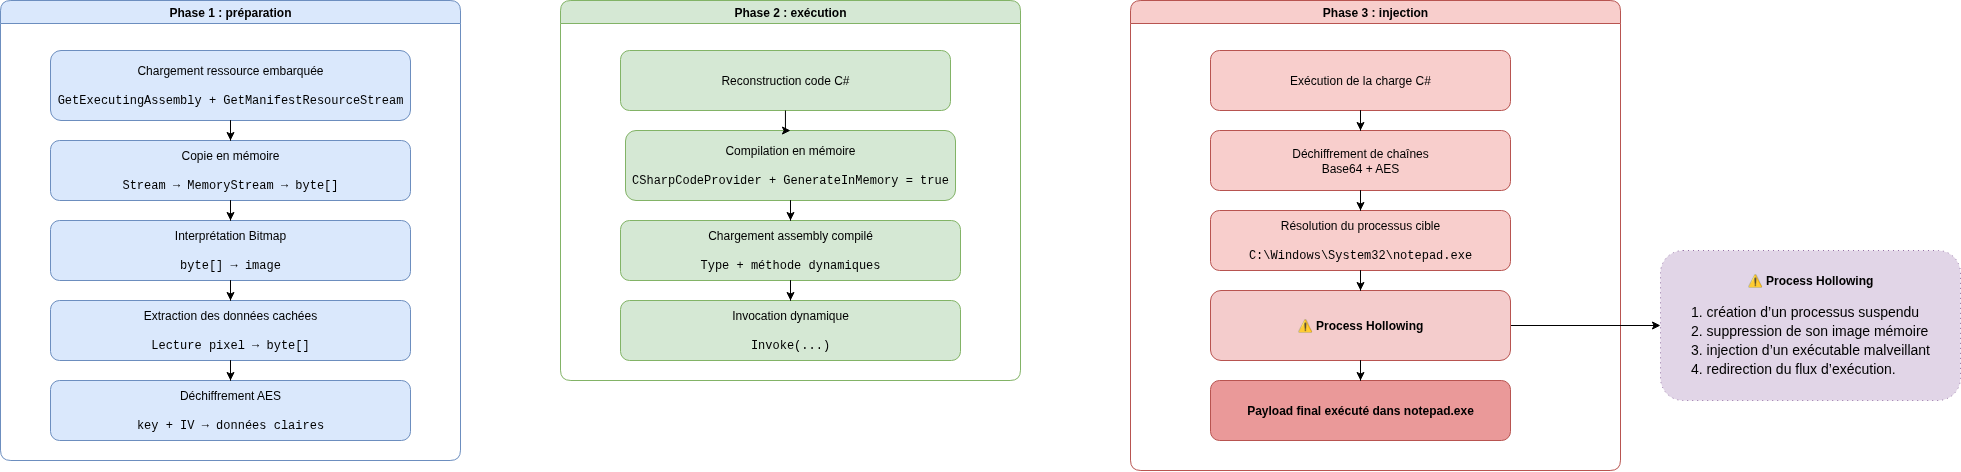

The diagram above was exported from draw.io. Its source (the exported page's mxGraphModel, read from the mxfile embedded in the PNG):
<mxGraphModel dx="1678" dy="1125" grid="1" gridSize="10" guides="1" tooltips="1" connect="1" arrows="1" fold="1" page="1" pageScale="1" pageWidth="827" pageHeight="1169" math="0" shadow="0">
  <root>
    <mxCell id="0" />
    <mxCell id="1" parent="0" />
    <mxCell id="nXt1s3wHksdzEtP6TdvB-36" value="Phase 1 : préparation" style="swimlane;rounded=1;whiteSpace=wrap;html=1;fillColor=#dae8fc;strokeColor=#6c8ebf;fontStyle=1;" vertex="1" parent="1">
      <mxGeometry x="510" y="1140" width="460" height="460" as="geometry" />
    </mxCell>
    <mxCell id="nXt1s3wHksdzEtP6TdvB-43" value="Chargement ressource embarquée&lt;div&gt;&lt;br&gt;&lt;font face=&quot;Courier New&quot;&gt;GetExecutingAssembly + GetManifestResourceStream&lt;/font&gt;&lt;/div&gt;" style="rounded=1;whiteSpace=wrap;html=1;fillColor=#dae8fc;strokeColor=#6c8ebf;" vertex="1" parent="nXt1s3wHksdzEtP6TdvB-36">
      <mxGeometry x="50" y="50" width="360" height="70" as="geometry" />
    </mxCell>
    <mxCell id="nXt1s3wHksdzEtP6TdvB-44" value="Copie en mémoire&lt;div&gt;&lt;br&gt;&lt;font face=&quot;Courier New&quot;&gt;Stream → MemoryStream → byte[]&lt;/font&gt;&lt;/div&gt;" style="rounded=1;whiteSpace=wrap;html=1;fillColor=#dae8fc;strokeColor=#6c8ebf;" vertex="1" parent="nXt1s3wHksdzEtP6TdvB-36">
      <mxGeometry x="50" y="140" width="360" height="60" as="geometry" />
    </mxCell>
    <mxCell id="nXt1s3wHksdzEtP6TdvB-45" value="Interprétation Bitmap&lt;div&gt;&lt;br&gt;&lt;font face=&quot;Courier New&quot;&gt;byte[] → image&lt;/font&gt;&lt;/div&gt;" style="rounded=1;whiteSpace=wrap;html=1;fillColor=#dae8fc;strokeColor=#6c8ebf;" vertex="1" parent="nXt1s3wHksdzEtP6TdvB-36">
      <mxGeometry x="50" y="220" width="360" height="60" as="geometry" />
    </mxCell>
    <mxCell id="nXt1s3wHksdzEtP6TdvB-46" value="Extraction des données cachée&lt;span style=&quot;background-color: transparent; color: light-dark(rgb(0, 0, 0), rgb(255, 255, 255));&quot;&gt;s&lt;/span&gt;&lt;div&gt;&lt;br&gt;&lt;div&gt;&lt;font face=&quot;Courier New&quot;&gt;Lecture pixel → byte[]&lt;/font&gt;&lt;/div&gt;&lt;/div&gt;" style="rounded=1;whiteSpace=wrap;html=1;fillColor=#dae8fc;strokeColor=#6c8ebf;" vertex="1" parent="nXt1s3wHksdzEtP6TdvB-36">
      <mxGeometry x="50" y="300" width="360" height="60" as="geometry" />
    </mxCell>
    <mxCell id="nXt1s3wHksdzEtP6TdvB-47" value="Déchiffrement AES&lt;div&gt;&lt;br&gt;&lt;font face=&quot;Courier New&quot;&gt;key + IV → données claires&lt;/font&gt;&lt;/div&gt;" style="rounded=1;whiteSpace=wrap;html=1;fillColor=#dae8fc;strokeColor=#6c8ebf;" vertex="1" parent="nXt1s3wHksdzEtP6TdvB-36">
      <mxGeometry x="50" y="380" width="360" height="60" as="geometry" />
    </mxCell>
    <mxCell id="nXt1s3wHksdzEtP6TdvB-61" style="edgeStyle=orthogonalEdgeStyle;rounded=0;orthogonalLoop=1;jettySize=auto;html=1;endArrow=classic;" edge="1" parent="nXt1s3wHksdzEtP6TdvB-36" source="nXt1s3wHksdzEtP6TdvB-43" target="nXt1s3wHksdzEtP6TdvB-44">
      <mxGeometry relative="1" as="geometry" />
    </mxCell>
    <mxCell id="nXt1s3wHksdzEtP6TdvB-62" style="edgeStyle=orthogonalEdgeStyle;rounded=0;orthogonalLoop=1;jettySize=auto;html=1;endArrow=classic;" edge="1" parent="nXt1s3wHksdzEtP6TdvB-36" source="nXt1s3wHksdzEtP6TdvB-44" target="nXt1s3wHksdzEtP6TdvB-45">
      <mxGeometry relative="1" as="geometry" />
    </mxCell>
    <mxCell id="nXt1s3wHksdzEtP6TdvB-63" style="edgeStyle=orthogonalEdgeStyle;rounded=0;orthogonalLoop=1;jettySize=auto;html=1;endArrow=classic;" edge="1" parent="nXt1s3wHksdzEtP6TdvB-36" source="nXt1s3wHksdzEtP6TdvB-45" target="nXt1s3wHksdzEtP6TdvB-46">
      <mxGeometry relative="1" as="geometry" />
    </mxCell>
    <mxCell id="nXt1s3wHksdzEtP6TdvB-64" style="edgeStyle=orthogonalEdgeStyle;rounded=0;orthogonalLoop=1;jettySize=auto;html=1;endArrow=classic;" edge="1" parent="nXt1s3wHksdzEtP6TdvB-36" source="nXt1s3wHksdzEtP6TdvB-46" target="nXt1s3wHksdzEtP6TdvB-47">
      <mxGeometry relative="1" as="geometry" />
    </mxCell>
    <mxCell id="nXt1s3wHksdzEtP6TdvB-37" value="Phase 2 : exécution" style="swimlane;rounded=1;whiteSpace=wrap;html=1;fillColor=#d5e8d4;strokeColor=#82b366;fontStyle=1;" vertex="1" parent="1">
      <mxGeometry x="1070" y="1140" width="460" height="380" as="geometry" />
    </mxCell>
    <mxCell id="nXt1s3wHksdzEtP6TdvB-49" value="Compilation en mémoire&lt;div&gt;&lt;br&gt;&lt;font face=&quot;Courier New&quot;&gt;CSharpCodeProvider +&amp;nbsp;GenerateInMemory = true&lt;/font&gt;&lt;/div&gt;" style="rounded=1;whiteSpace=wrap;html=1;fillColor=#d5e8d4;strokeColor=#82b366;" vertex="1" parent="nXt1s3wHksdzEtP6TdvB-37">
      <mxGeometry x="65" y="130" width="330" height="70" as="geometry" />
    </mxCell>
    <mxCell id="nXt1s3wHksdzEtP6TdvB-38" value="Phase 3 : injection" style="swimlane;rounded=1;whiteSpace=wrap;html=1;fillColor=#f8cecc;strokeColor=#b85450;fontStyle=1;" vertex="1" parent="1">
      <mxGeometry x="1640" y="1140" width="490" height="470" as="geometry" />
    </mxCell>
    <mxCell id="nXt1s3wHksdzEtP6TdvB-48" value="Reconstruction code C#" style="rounded=1;whiteSpace=wrap;html=1;fillColor=#d5e8d4;strokeColor=#82b366;" vertex="1" parent="1">
      <mxGeometry x="1130" y="1190" width="330" height="60" as="geometry" />
    </mxCell>
    <mxCell id="nXt1s3wHksdzEtP6TdvB-50" value="Chargement assembly compilé&lt;div&gt;&lt;br&gt;&lt;font face=&quot;Courier New&quot;&gt;Type + méthode dynamiques&lt;/font&gt;&lt;/div&gt;" style="rounded=1;whiteSpace=wrap;html=1;fillColor=#d5e8d4;strokeColor=#82b366;" vertex="1" parent="1">
      <mxGeometry x="1130" y="1360" width="340" height="60" as="geometry" />
    </mxCell>
    <mxCell id="nXt1s3wHksdzEtP6TdvB-51" value="Invocation dynamique&lt;div&gt;&lt;br&gt;&lt;font face=&quot;Courier New&quot;&gt;Invoke(...)&lt;/font&gt;&lt;/div&gt;" style="rounded=1;whiteSpace=wrap;html=1;fillColor=#d5e8d4;strokeColor=#82b366;" vertex="1" parent="1">
      <mxGeometry x="1130" y="1440" width="340" height="60" as="geometry" />
    </mxCell>
    <mxCell id="nXt1s3wHksdzEtP6TdvB-52" value="Exécution de la charge&amp;nbsp;C#" style="rounded=1;whiteSpace=wrap;html=1;fillColor=#f8cecc;strokeColor=#b85450;" vertex="1" parent="1">
      <mxGeometry x="1720" y="1190" width="300" height="60" as="geometry" />
    </mxCell>
    <mxCell id="nXt1s3wHksdzEtP6TdvB-53" value="Déchiffrement de chaînes&#10;Base64 + AES" style="rounded=1;whiteSpace=wrap;html=1;fillColor=#f8cecc;strokeColor=#b85450;" vertex="1" parent="1">
      <mxGeometry x="1720" y="1270" width="300" height="60" as="geometry" />
    </mxCell>
    <mxCell id="nXt1s3wHksdzEtP6TdvB-54" value="Résolution du processus cible&lt;div&gt;&lt;br&gt;&lt;font face=&quot;Courier New&quot;&gt;C:\Windows\System32\notepad.exe&lt;/font&gt;&lt;/div&gt;" style="rounded=1;whiteSpace=wrap;html=1;fillColor=#f8cecc;strokeColor=#b85450;" vertex="1" parent="1">
      <mxGeometry x="1720" y="1350" width="300" height="60" as="geometry" />
    </mxCell>
    <mxCell id="nXt1s3wHksdzEtP6TdvB-79" style="edgeStyle=orthogonalEdgeStyle;rounded=0;orthogonalLoop=1;jettySize=auto;html=1;exitX=1;exitY=0.5;exitDx=0;exitDy=0;" edge="1" parent="1" source="nXt1s3wHksdzEtP6TdvB-55" target="nXt1s3wHksdzEtP6TdvB-78">
      <mxGeometry relative="1" as="geometry" />
    </mxCell>
    <mxCell id="nXt1s3wHksdzEtP6TdvB-55" value="⚠ Process Hollowing" style="rounded=1;whiteSpace=wrap;html=1;fillColor=#f4cccc;strokeColor=#b85450;fontStyle=1;" vertex="1" parent="1">
      <mxGeometry x="1720" y="1430" width="300" height="70" as="geometry" />
    </mxCell>
    <mxCell id="nXt1s3wHksdzEtP6TdvB-56" value="Payload final exécuté dans notepad.exe" style="rounded=1;whiteSpace=wrap;html=1;fillColor=#ea9999;strokeColor=#b85450;fontStyle=1;" vertex="1" parent="1">
      <mxGeometry x="1720" y="1520" width="300" height="60" as="geometry" />
    </mxCell>
    <mxCell id="nXt1s3wHksdzEtP6TdvB-66" style="edgeStyle=orthogonalEdgeStyle;rounded=0;orthogonalLoop=1;jettySize=auto;html=1;endArrow=classic;" edge="1" parent="1" source="nXt1s3wHksdzEtP6TdvB-48" target="nXt1s3wHksdzEtP6TdvB-49">
      <mxGeometry relative="1" as="geometry" />
    </mxCell>
    <mxCell id="nXt1s3wHksdzEtP6TdvB-67" style="edgeStyle=orthogonalEdgeStyle;rounded=0;orthogonalLoop=1;jettySize=auto;html=1;endArrow=classic;" edge="1" parent="1" source="nXt1s3wHksdzEtP6TdvB-49" target="nXt1s3wHksdzEtP6TdvB-50">
      <mxGeometry relative="1" as="geometry" />
    </mxCell>
    <mxCell id="nXt1s3wHksdzEtP6TdvB-68" style="edgeStyle=orthogonalEdgeStyle;rounded=0;orthogonalLoop=1;jettySize=auto;html=1;endArrow=classic;" edge="1" parent="1" source="nXt1s3wHksdzEtP6TdvB-50" target="nXt1s3wHksdzEtP6TdvB-51">
      <mxGeometry relative="1" as="geometry" />
    </mxCell>
    <mxCell id="nXt1s3wHksdzEtP6TdvB-70" style="edgeStyle=orthogonalEdgeStyle;rounded=0;orthogonalLoop=1;jettySize=auto;html=1;endArrow=classic;" edge="1" parent="1" source="nXt1s3wHksdzEtP6TdvB-52" target="nXt1s3wHksdzEtP6TdvB-53">
      <mxGeometry relative="1" as="geometry" />
    </mxCell>
    <mxCell id="nXt1s3wHksdzEtP6TdvB-71" style="edgeStyle=orthogonalEdgeStyle;rounded=0;orthogonalLoop=1;jettySize=auto;html=1;endArrow=classic;" edge="1" parent="1" source="nXt1s3wHksdzEtP6TdvB-53" target="nXt1s3wHksdzEtP6TdvB-54">
      <mxGeometry relative="1" as="geometry" />
    </mxCell>
    <mxCell id="nXt1s3wHksdzEtP6TdvB-72" style="edgeStyle=orthogonalEdgeStyle;rounded=0;orthogonalLoop=1;jettySize=auto;html=1;endArrow=classic;" edge="1" parent="1" source="nXt1s3wHksdzEtP6TdvB-54" target="nXt1s3wHksdzEtP6TdvB-55">
      <mxGeometry relative="1" as="geometry" />
    </mxCell>
    <mxCell id="nXt1s3wHksdzEtP6TdvB-73" style="edgeStyle=orthogonalEdgeStyle;rounded=0;orthogonalLoop=1;jettySize=auto;html=1;endArrow=classic;" edge="1" parent="1" source="nXt1s3wHksdzEtP6TdvB-55" target="nXt1s3wHksdzEtP6TdvB-56">
      <mxGeometry relative="1" as="geometry" />
    </mxCell>
    <mxCell id="nXt1s3wHksdzEtP6TdvB-78" value="⚠ Process Hollowing&lt;div&gt;&lt;br&gt;&lt;/div&gt;&lt;div&gt;&lt;div style=&quot;font-weight: normal; font-size: 14px; line-height: 19px; white-space: pre;&quot;&gt;&lt;div style=&quot;text-align: left;&quot;&gt;&lt;span&gt;&lt;font style=&quot;color: rgb(0, 0, 0);&quot;&gt;1. création d’un processus suspendu&lt;/font&gt;&lt;/span&gt;&lt;/div&gt;&lt;div style=&quot;text-align: left;&quot;&gt;&lt;span&gt;&lt;font style=&quot;color: rgb(0, 0, 0);&quot;&gt;2. suppression de son image mémoire&lt;/font&gt;&lt;/span&gt;&lt;/div&gt;&lt;div style=&quot;text-align: left;&quot;&gt;&lt;span&gt;&lt;font style=&quot;color: rgb(0, 0, 0);&quot;&gt;3. injection d’un exécutable malveillant&lt;/font&gt;&lt;/span&gt;&lt;/div&gt;&lt;div style=&quot;text-align: left;&quot;&gt;&lt;span&gt;&lt;font style=&quot;color: rgb(0, 0, 0);&quot;&gt;4. redirection du flux d’exécution. &lt;/font&gt;&lt;/span&gt;&lt;/div&gt;&lt;/div&gt;&lt;/div&gt;" style="rounded=1;whiteSpace=wrap;html=1;fillColor=#e1d5e7;strokeColor=#9673a6;fontStyle=1;dashed=1;dashPattern=1 4;" vertex="1" parent="1">
      <mxGeometry x="2170" y="1390" width="300" height="150" as="geometry" />
    </mxCell>
  </root>
</mxGraphModel>